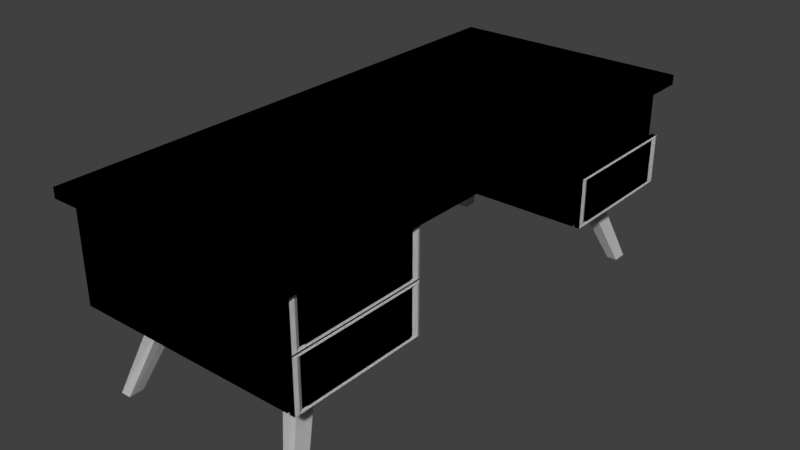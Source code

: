 # Source: desk.blend  (saved by Blender 2.79.0; exported with 4.5.12 LTS)
import bpy
from mathutils import Matrix  # noqa: F401  (used for matrix-valued properties, if any)

bpy.ops.wm.read_factory_settings(use_empty=True)
scene = bpy.context.scene
scene.name = 'Scene'

# ---- collections
col_collection_1 = bpy.data.collections.new('Collection 1'); scene.collection.children.link(col_collection_1)

# ---- materials (node trees are filled in below, after node groups)
mat_material = bpy.data.materials.new('Material')
mat_material.alpha_threshold = 0.0
mat_material.use_transparent_shadow = False
mat_material.roughness = 0.5
mat_material.line_color = (0.0, 0.0, 0.0, 1.0)

# ---- material node trees

# ---- world
world_world = bpy.data.worlds.new('World'); scene.world = world_world
world_world.color = (0.05088, 0.05088, 0.05088)
world_world.use_sun_shadow = False
world_world.sun_shadow_jitter_overblur = 0.0
world_world.cycles.sampling_method = 'MANUAL'

# ---- meshes
me_cube_000 = bpy.data.meshes.new('Cube.000')
me_cube_000.from_pydata([(0.4465, -0.1663, -0.8194), (0.4465, 0.364, -0.8194), (0.4465, -0.1663, -1.013), (0.4465, 0.364, -1.013), (0.4671, 0.364, -0.8194), (0.4671, 0.364, -1.013), (0.4671, -0.1663, -0.8194), (0.4671, -0.1663, -1.013), (0.4465, 0.3044, -0.8412), (0.4465, 0.3044, -0.9912), (0.4465, -0.1066, -0.8412), (0.4465, -0.1066, -0.9912), (0.05936, 0.3044, -0.8412), (0.05936, 0.3044, -0.9912), (0.05936, -0.1067, -0.8412), (0.05936, -0.1067, -0.9912), (0.4277, -0.08677, -0.9912), (0.4277, 0.2845, -0.9912), (0.07808, -0.08677, -0.9912), (0.07808, 0.2845, -0.9912), (0.4277, -0.08677, -0.8714), (0.4277, 0.2845, -0.8714), (0.07808, -0.08677, -0.8714), (0.07808, 0.2845, -0.8714), (0.4718, 0.3504, -0.8244), (0.4718, 0.3504, -1.008), (0.4718, -0.1527, -0.8244), (0.4718, -0.1527, -1.008), (0.4648, 0.3336, -0.8305), (0.4648, 0.3336, -1.002), (0.4648, -0.1359, -0.8305), (0.4648, -0.1359, -1.002), (0.4648, 0.3192, -0.8358), (0.4648, 0.3192, -0.9966), (0.4648, -0.1215, -0.8358), (0.4648, -0.1215, -0.9966), (0.4716, 0.3192, -0.8358), (0.4716, 0.3192, -0.9966), (0.4716, -0.1215, -0.8358), (0.4716, -0.1215, -0.9966), (-0.4595, 0.415, -0.626), (0.485, 0.415, -0.626), (-0.4595, 0.415, -0.5874), (0.485, 0.415, -0.5874), (-0.4369, 0.364, -0.626), (0.4369, 0.364, -0.626), (-0.4595, -0.1427, -0.626), (0.485, -0.1427, -0.626), (-0.4595, -0.1427, -0.5874), (0.485, -0.1427, -0.5874), (-0.4369, -0.1663, -0.626), (0.4369, -0.1663, -0.626), (-0.4384, 0.415, -0.626), (-0.4384, 0.415, -0.5874), (-0.3888, -0.1268, -0.9985), (-0.4168, 0.364, -0.626), (-0.3888, -0.1268, -0.8338), (-0.4168, -0.1663, -0.626), (-0.3888, 0.3246, -0.9985), (-0.4384, -0.1427, -0.5874), (-0.3888, 0.3246, -0.8338), (0.4369, -0.1268, -0.8338), (0.4369, 0.3246, -0.8338), (-0.4168, 0.364, -1.013), (0.4369, 0.364, -1.013), (0.4369, 0.3246, -0.9985), (0.4369, -0.1268, -0.9985), (0.4369, -0.1663, -1.013), (-0.4369, 0.364, -1.013), (-0.4369, -0.1663, -1.013), (-0.3967, 0.3251, -0.8052), (-0.4168, -0.1663, -1.013), (-0.3967, 0.3251, -0.6402), (-0.3967, -0.1274, -0.6402), (-0.3967, -0.1274, -0.8052), (-0.4168, 0.364, -0.8194), (-0.4369, 0.364, -0.8194), (-0.4369, -0.1663, -0.8194), (0.4369, 0.3251, -0.8052), (0.4369, -0.1274, -0.8052), (0.4369, 0.3251, -0.6402), (0.4369, 0.364, -0.8194), (0.4369, -0.1663, -0.8194), (-0.4168, -0.1663, -0.8194), (0.4369, -0.1274, -0.6402), (0.3144, 0.1191, -1.013), (0.4005, 0.2673, -1.347), (0.3144, 0.2022, -1.013), (0.4005, 0.3242, -1.347), (0.2554, 0.1191, -1.013), (0.3601, 0.2673, -1.347), (0.2554, 0.2022, -1.013), (0.3601, 0.3242, -1.347), (-0.2452, 0.1191, -1.013), (-0.3499, 0.2673, -1.347), (-0.2452, 0.2022, -1.013), (-0.3499, 0.3242, -1.347), (-0.3042, 0.1191, -1.013), (-0.3903, 0.2673, -1.347), (-0.3042, 0.2022, -1.013), (-0.3903, 0.3242, -1.347), (0.4465, -1.077, -0.6265), (0.4465, -1.607, -0.6265), (0.4465, -1.077, -0.8143), (0.4465, -1.607, -0.8143), (0.4671, -1.607, -0.6265), (0.4671, -1.607, -0.8143), (0.4671, -1.077, -0.6265), (0.4671, -1.077, -0.8143), (0.4465, -1.547, -0.6477), (0.4465, -1.547, -0.7932), (0.4465, -1.136, -0.6477), (0.4465, -1.136, -0.7932), (0.05936, -1.547, -0.6477), (0.05936, -1.547, -0.7932), (0.05936, -1.136, -0.6477), (0.05936, -1.136, -0.7932), (0.4277, -1.156, -0.7932), (0.4277, -1.528, -0.7932), (0.07808, -1.156, -0.7932), (0.07808, -1.528, -0.7932), (0.4277, -1.156, -0.677), (0.4277, -1.528, -0.677), (0.07808, -1.156, -0.677), (0.07808, -1.528, -0.677), (0.4718, -1.593, -0.6314), (0.4718, -1.593, -0.8095), (0.4718, -1.09, -0.6314), (0.4718, -1.09, -0.8095), (0.4648, -1.577, -0.6373), (0.4648, -1.577, -0.8035), (0.4648, -1.107, -0.6373), (0.4648, -1.107, -0.8035), (0.4648, -1.562, -0.6424), (0.4648, -1.562, -0.7984), (0.4648, -1.122, -0.6424), (0.4648, -1.122, -0.7984), (0.4716, -1.562, -0.6424), (0.4716, -1.562, -0.7984), (0.4716, -1.122, -0.6424), (0.4716, -1.122, -0.7984), (0.4465, -1.077, -0.8194), (0.4465, -1.607, -0.8194), (0.4465, -1.077, -1.013), (0.4465, -1.607, -1.013), (0.4671, -1.607, -0.8194), (0.4671, -1.607, -1.013), (0.4671, -1.077, -0.8194), (0.4671, -1.077, -1.013), (0.4465, -1.547, -0.8412), (0.4465, -1.547, -0.9912), (0.4465, -1.136, -0.8412), (0.4465, -1.136, -0.9912), (0.05936, -1.547, -0.8412), (0.05936, -1.547, -0.9912), (0.05936, -1.136, -0.8412), (0.05936, -1.136, -0.9912), (0.4277, -1.156, -0.9912), (0.4277, -1.528, -0.9912), (0.07808, -1.156, -0.9912), (0.07808, -1.528, -0.9912), (0.4277, -1.156, -0.8714), (0.4277, -1.528, -0.8714), (0.07808, -1.156, -0.8714), (0.07808, -1.528, -0.8714), (0.4718, -1.593, -0.8244), (0.4718, -1.593, -1.008), (0.4718, -1.09, -0.8244), (0.4718, -1.09, -1.008), (0.4648, -1.577, -0.8305), (0.4648, -1.577, -1.002), (0.4648, -1.107, -0.8305), (0.4648, -1.107, -1.002), (0.4648, -1.562, -0.8358), (0.4648, -1.562, -0.9966), (0.4648, -1.122, -0.8358), (0.4648, -1.122, -0.9966), (0.4716, -1.562, -0.8358), (0.4716, -1.562, -0.9966), (0.4716, -1.122, -0.8358), (0.4716, -1.122, -0.9966), (-0.4595, -1.658, -0.626), (0.485, -1.658, -0.626), (-0.4595, -1.658, -0.5874), (0.485, -1.658, -0.5874), (-0.4369, -1.607, -0.626), (0.4369, -1.607, -0.626), (-0.4595, -1.1, -0.626), (0.485, -1.1, -0.626), (-0.4595, -1.1, -0.5874), (0.485, -1.1, -0.5874), (-0.4369, -1.077, -0.626), (0.4369, -1.077, -0.626), (-0.4384, -1.658, -0.626), (-0.4384, -1.658, -0.5874), (-0.3888, -1.116, -0.9985), (-0.4168, -1.607, -0.626), (-0.3888, -1.116, -0.8338), (-0.4168, -1.077, -0.626), (-0.3888, -1.568, -0.9985), (-0.4384, -1.1, -0.5874), (-0.3888, -1.568, -0.8338), (0.4369, -1.116, -0.8338), (0.4369, -1.568, -0.8338), (-0.4168, -1.607, -1.013), (0.4369, -1.607, -1.013), (0.4369, -1.568, -0.9985), (0.4369, -1.116, -0.9985), (0.4369, -1.077, -1.013), (-0.4369, -1.607, -1.013), (-0.4369, -1.077, -1.013), (-0.3967, -1.568, -0.8052), (-0.4168, -1.077, -1.013), (-0.3967, -1.568, -0.6402), (-0.3967, -1.116, -0.6402), (-0.3967, -1.116, -0.8052), (-0.4168, -1.607, -0.8194), (-0.4369, -1.607, -0.8194), (-0.4369, -1.077, -0.8194), (0.4369, -1.568, -0.8052), (0.4369, -1.116, -0.8052), (0.4369, -1.568, -0.6402), (0.4369, -1.607, -0.8194), (0.4369, -1.077, -0.8194), (-0.4168, -1.077, -0.8194), (0.4369, -1.116, -0.6402), (-0.4595, -0.6216, -0.626), (0.485, -0.6216, -0.626), (-0.4595, -0.6216, -0.5874), (0.485, -0.6216, -0.5874), (-0.4369, -0.6216, -0.626), (0.4369, -0.6216, -0.626), (-0.4384, -0.6216, -0.5874), (-0.4168, -0.6216, -0.626), (-0.4369, -0.6216, -1.013), (-0.4168, -0.6216, -1.013), (-0.4369, -0.6216, -0.8194), (-0.4168, -0.6216, -0.8194), (0.3144, -1.362, -1.013), (0.4005, -1.51, -1.347), (0.3144, -1.445, -1.013), (0.4005, -1.567, -1.347), (0.2554, -1.362, -1.013), (0.3601, -1.51, -1.347), (0.2554, -1.445, -1.013), (0.3601, -1.567, -1.347), (-0.2452, -1.362, -1.013), (-0.3499, -1.51, -1.347), (-0.2452, -1.445, -1.013), (-0.3499, -1.567, -1.347), (-0.3042, -1.362, -1.013), (-0.3903, -1.51, -1.347), (-0.3042, -1.445, -1.013), (-0.3903, -1.567, -1.347)], [], [(2, 11, 9, 3), (5, 25, 27, 7), (3, 5, 7, 2), (1, 4, 5, 3), (2, 7, 6, 0), (0, 6, 4, 1), (10, 14, 15, 11), (3, 9, 8, 1), (0, 10, 11, 2), (1, 8, 10, 0), (13, 15, 14, 12), (8, 12, 14, 10), (15, 18, 16, 11), (9, 13, 12, 8), (18, 22, 20, 16), (13, 19, 18, 15), (9, 17, 19, 13), (11, 16, 17, 9), (20, 22, 23, 21), (16, 20, 21, 17), (17, 21, 23, 19), (19, 23, 22, 18), (25, 29, 31, 27), (4, 24, 25, 5), (7, 27, 26, 6), (6, 26, 24, 4), (29, 33, 35, 31), (24, 28, 29, 25), (27, 31, 30, 26), (26, 30, 28, 24), (35, 39, 38, 34), (28, 32, 33, 29), (31, 35, 34, 30), (30, 34, 32, 28), (37, 36, 38, 39), (34, 38, 36, 32), (33, 37, 39, 35), (32, 36, 37, 33), (47, 41, 43, 49), (53, 43, 41, 52), (78, 70, 74, 79), (47, 51, 45, 41), (52, 55, 44, 40), (227, 231, 51, 47), (45, 80, 78, 81), (64, 65, 66, 67), (227, 47, 49, 229), (40, 46, 48, 42), (53, 59, 49, 43), (66, 54, 56, 61), (40, 44, 50, 46), (65, 58, 54, 66), (42, 48, 59, 53), (76, 68, 69, 77), (73, 74, 70, 72), (41, 45, 55, 52), (75, 63, 68, 76), (42, 53, 52, 40), (81, 78, 79, 82), (63, 64, 67, 71), (84, 73, 72, 80), (68, 63, 71, 69), (61, 56, 60, 62), (67, 66, 61, 82), (237, 235, 71, 83), (81, 62, 65, 64), (79, 74, 73, 84), (81, 64, 63, 75), (51, 84, 80, 45), (83, 71, 67, 82), (57, 83, 82, 51), (45, 81, 75, 55), (62, 60, 58, 65), (233, 237, 83, 57), (82, 79, 84, 51), (55, 75, 76, 44), (44, 76, 77, 50), (56, 54, 58, 60), (82, 61, 62, 81), (50, 77, 236, 230), (77, 69, 234, 236), (80, 72, 70, 78), (69, 71, 235, 234), (48, 228, 232, 59), (46, 50, 230, 226), (59, 232, 229, 49), (46, 226, 228, 48), (57, 51, 231, 233), (85, 86, 88, 87), (87, 88, 92, 91), (91, 92, 90, 89), (89, 90, 86, 85), (87, 91, 89, 85), (92, 88, 86, 90), (93, 94, 96, 95), (95, 96, 100, 99), (99, 100, 98, 97), (97, 98, 94, 93), (95, 99, 97, 93), (100, 96, 94, 98), (103, 104, 110, 112), (106, 108, 128, 126), (104, 103, 108, 106), (102, 104, 106, 105), (103, 101, 107, 108), (101, 102, 105, 107), (111, 112, 116, 115), (104, 102, 109, 110), (101, 103, 112, 111), (102, 101, 111, 109), (114, 113, 115, 116), (109, 111, 115, 113), (116, 112, 117, 119), (110, 109, 113, 114), (119, 117, 121, 123), (114, 116, 119, 120), (110, 114, 120, 118), (112, 110, 118, 117), (121, 122, 124, 123), (117, 118, 122, 121), (118, 120, 124, 122), (120, 119, 123, 124), (126, 128, 132, 130), (105, 106, 126, 125), (108, 107, 127, 128), (107, 105, 125, 127), (130, 132, 136, 134), (125, 126, 130, 129), (128, 127, 131, 132), (127, 125, 129, 131), (136, 135, 139, 140), (129, 130, 134, 133), (132, 131, 135, 136), (131, 129, 133, 135), (138, 140, 139, 137), (135, 133, 137, 139), (134, 136, 140, 138), (133, 134, 138, 137), (143, 144, 150, 152), (146, 148, 168, 166), (144, 143, 148, 146), (142, 144, 146, 145), (143, 141, 147, 148), (141, 142, 145, 147), (151, 152, 156, 155), (144, 142, 149, 150), (141, 143, 152, 151), (142, 141, 151, 149), (154, 153, 155, 156), (149, 151, 155, 153), (156, 152, 157, 159), (150, 149, 153, 154), (159, 157, 161, 163), (154, 156, 159, 160), (150, 154, 160, 158), (152, 150, 158, 157), (161, 162, 164, 163), (157, 158, 162, 161), (158, 160, 164, 162), (160, 159, 163, 164), (166, 168, 172, 170), (145, 146, 166, 165), (148, 147, 167, 168), (147, 145, 165, 167), (170, 172, 176, 174), (165, 166, 170, 169), (168, 167, 171, 172), (167, 165, 169, 171), (176, 175, 179, 180), (169, 170, 174, 173), (172, 171, 175, 176), (171, 169, 173, 175), (178, 180, 179, 177), (175, 173, 177, 179), (174, 176, 180, 178), (173, 174, 178, 177), (188, 190, 184, 182), (194, 193, 182, 184), (219, 220, 215, 211), (188, 182, 186, 192), (193, 181, 185, 196), (227, 188, 192, 231), (186, 222, 219, 221), (205, 208, 207, 206), (227, 229, 190, 188), (181, 183, 189, 187), (194, 184, 190, 200), (207, 202, 197, 195), (181, 187, 191, 185), (206, 207, 195, 199), (183, 194, 200, 189), (217, 218, 210, 209), (214, 213, 211, 215), (182, 193, 196, 186), (216, 217, 209, 204), (183, 181, 193, 194), (222, 223, 220, 219), (204, 212, 208, 205), (225, 221, 213, 214), (209, 210, 212, 204), (202, 203, 201, 197), (208, 223, 202, 207), (237, 224, 212, 235), (222, 205, 206, 203), (220, 225, 214, 215), (222, 216, 204, 205), (192, 186, 221, 225), (224, 223, 208, 212), (198, 192, 223, 224), (186, 196, 216, 222), (203, 206, 199, 201), (233, 198, 224, 237), (223, 192, 225, 220), (196, 185, 217, 216), (185, 191, 218, 217), (197, 201, 199, 195), (223, 222, 203, 202), (191, 230, 236, 218), (218, 236, 234, 210), (221, 219, 211, 213), (210, 234, 235, 212), (189, 200, 232, 228), (187, 226, 230, 191), (200, 190, 229, 232), (187, 189, 228, 226), (198, 233, 231, 192), (238, 240, 241, 239), (240, 244, 245, 241), (244, 242, 243, 245), (242, 238, 239, 243), (240, 238, 242, 244), (245, 243, 239, 241), (246, 248, 249, 247), (248, 252, 253, 249), (252, 250, 251, 253), (250, 246, 247, 251), (248, 246, 250, 252), (253, 251, 247, 249)])
me_cube_000.materials.append(mat_material)
me_cube_000.use_remesh_preserve_volume = False
me_cube_000.use_remesh_preserve_attributes = False
me_cube_000.use_mirror_vertex_groups = False
me_cube_000.update()
me_cube_002 = bpy.data.meshes.new('Cube.002')
me_cube_002.from_pydata([(0.4465, -0.1663, -0.8194), (0.4465, 0.364, -0.8194), (0.4465, -0.1663, -1.013), (0.4465, 0.364, -1.013), (0.4671, 0.364, -0.8194), (0.4671, 0.364, -1.013), (0.4671, -0.1663, -0.8194), (0.4671, -0.1663, -1.013), (0.4465, 0.3044, -0.8412), (0.4465, 0.3044, -0.9912), (0.4465, -0.1066, -0.8412), (0.4465, -0.1066, -0.9912), (0.05936, 0.3044, -0.8412), (0.05936, 0.3044, -0.9912), (0.05936, -0.1067, -0.8412), (0.05936, -0.1067, -0.9912), (0.4277, -0.08677, -0.9912), (0.4277, 0.2845, -0.9912), (0.07808, -0.08677, -0.9912), (0.07808, 0.2845, -0.9912), (0.4277, -0.08677, -0.8714), (0.4277, 0.2845, -0.8714), (0.07808, -0.08677, -0.8714), (0.07808, 0.2845, -0.8714), (0.4718, 0.3504, -0.8244), (0.4718, 0.3504, -1.008), (0.4718, -0.1527, -0.8244), (0.4718, -0.1527, -1.008), (0.4648, 0.3336, -0.8305), (0.4648, 0.3336, -1.002), (0.4648, -0.1359, -0.8305), (0.4648, -0.1359, -1.002), (0.4648, 0.3192, -0.8358), (0.4648, 0.3192, -0.9966), (0.4648, -0.1215, -0.8358), (0.4648, -0.1215, -0.9966), (0.4716, 0.3192, -0.8358), (0.4716, 0.3192, -0.9966), (0.4716, -0.1215, -0.8358), (0.4716, -0.1215, -0.9966), (-0.4595, 0.415, -0.626), (0.485, 0.415, -0.626), (-0.4595, 0.415, -0.5874), (0.485, 0.415, -0.5874), (-0.4369, 0.364, -0.626), (0.4369, 0.364, -0.626), (-0.4595, -0.1427, -0.626), (0.485, -0.1427, -0.626), (-0.4595, -0.1427, -0.5874), (0.485, -0.1427, -0.5874), (-0.4369, -0.1663, -0.626), (0.4369, -0.1663, -0.626), (-0.4384, 0.415, -0.626), (-0.4384, 0.415, -0.5874), (-0.3888, -0.1268, -0.9985), (-0.4168, 0.364, -0.626), (-0.3888, -0.1268, -0.8338), (-0.4168, -0.1663, -0.626), (-0.3888, 0.3246, -0.9985), (-0.4384, -0.1427, -0.5874), (-0.3888, 0.3246, -0.8338), (0.4369, -0.1268, -0.8338), (0.4369, 0.3246, -0.8338), (-0.4168, 0.364, -1.013), (0.4369, 0.364, -1.013), (0.4369, 0.3246, -0.9985), (0.4369, -0.1268, -0.9985), (0.4369, -0.1663, -1.013), (-0.4369, 0.364, -1.013), (-0.4369, -0.1663, -1.013), (-0.3967, 0.3251, -0.8052), (-0.4168, -0.1663, -1.013), (-0.3967, 0.3251, -0.6402), (-0.3967, -0.1274, -0.6402), (-0.3967, -0.1274, -0.8052), (-0.4168, 0.364, -0.8194), (-0.4369, 0.364, -0.8194), (-0.4369, -0.1663, -0.8194), (0.4369, 0.3251, -0.8052), (0.4369, -0.1274, -0.8052), (0.4369, 0.3251, -0.6402), (0.4369, 0.364, -0.8194), (0.4369, -0.1663, -0.8194), (-0.4168, -0.1663, -0.8194), (0.4369, -0.1274, -0.6402), (0.3144, 0.1191, -1.013), (0.4005, 0.2673, -1.347), (0.3144, 0.2022, -1.013), (0.4005, 0.3242, -1.347), (0.2554, 0.1191, -1.013), (0.3601, 0.2673, -1.347), (0.2554, 0.2022, -1.013), (0.3601, 0.3242, -1.347), (-0.2452, 0.1191, -1.013), (-0.3499, 0.2673, -1.347), (-0.2452, 0.2022, -1.013), (-0.3499, 0.3242, -1.347), (-0.3042, 0.1191, -1.013), (-0.3903, 0.2673, -1.347), (-0.3042, 0.2022, -1.013), (-0.3903, 0.3242, -1.347), (0.4465, -1.077, -0.6265), (0.4465, -1.607, -0.6265), (0.4465, -1.077, -0.8143), (0.4465, -1.607, -0.8143), (0.4671, -1.607, -0.6265), (0.4671, -1.607, -0.8143), (0.4671, -1.077, -0.6265), (0.4671, -1.077, -0.8143), (0.4465, -1.547, -0.6477), (0.4465, -1.547, -0.7932), (0.4465, -1.136, -0.6477), (0.4465, -1.136, -0.7932), (0.05936, -1.547, -0.6477), (0.05936, -1.547, -0.7932), (0.05936, -1.136, -0.6477), (0.05936, -1.136, -0.7932), (0.4277, -1.156, -0.7932), (0.4277, -1.528, -0.7932), (0.07808, -1.156, -0.7932), (0.07808, -1.528, -0.7932), (0.4277, -1.156, -0.677), (0.4277, -1.528, -0.677), (0.07808, -1.156, -0.677), (0.07808, -1.528, -0.677), (0.4718, -1.593, -0.6314), (0.4718, -1.593, -0.8095), (0.4718, -1.09, -0.6314), (0.4718, -1.09, -0.8095), (0.4648, -1.577, -0.6373), (0.4648, -1.577, -0.8035), (0.4648, -1.107, -0.6373), (0.4648, -1.107, -0.8035), (0.4648, -1.562, -0.6424), (0.4648, -1.562, -0.7984), (0.4648, -1.122, -0.6424), (0.4648, -1.122, -0.7984), (0.4716, -1.562, -0.6424), (0.4716, -1.562, -0.7984), (0.4716, -1.122, -0.6424), (0.4716, -1.122, -0.7984), (0.4465, -1.077, -0.8194), (0.4465, -1.607, -0.8194), (0.4465, -1.077, -1.013), (0.4465, -1.607, -1.013), (0.4671, -1.607, -0.8194), (0.4671, -1.607, -1.013), (0.4671, -1.077, -0.8194), (0.4671, -1.077, -1.013), (0.4465, -1.547, -0.8412), (0.4465, -1.547, -0.9912), (0.4465, -1.136, -0.8412), (0.4465, -1.136, -0.9912), (0.05936, -1.547, -0.8412), (0.05936, -1.547, -0.9912), (0.05936, -1.136, -0.8412), (0.05936, -1.136, -0.9912), (0.4277, -1.156, -0.9912), (0.4277, -1.528, -0.9912), (0.07808, -1.156, -0.9912), (0.07808, -1.528, -0.9912), (0.4277, -1.156, -0.8714), (0.4277, -1.528, -0.8714), (0.07808, -1.156, -0.8714), (0.07808, -1.528, -0.8714), (0.4718, -1.593, -0.8244), (0.4718, -1.593, -1.008), (0.4718, -1.09, -0.8244), (0.4718, -1.09, -1.008), (0.4648, -1.577, -0.8305), (0.4648, -1.577, -1.002), (0.4648, -1.107, -0.8305), (0.4648, -1.107, -1.002), (0.4648, -1.562, -0.8358), (0.4648, -1.562, -0.9966), (0.4648, -1.122, -0.8358), (0.4648, -1.122, -0.9966), (0.4716, -1.562, -0.8358), (0.4716, -1.562, -0.9966), (0.4716, -1.122, -0.8358), (0.4716, -1.122, -0.9966), (-0.4595, -1.658, -0.626), (0.485, -1.658, -0.626), (-0.4595, -1.658, -0.5874), (0.485, -1.658, -0.5874), (-0.4369, -1.607, -0.626), (0.4369, -1.607, -0.626), (-0.4595, -1.1, -0.626), (0.485, -1.1, -0.626), (-0.4595, -1.1, -0.5874), (0.485, -1.1, -0.5874), (-0.4369, -1.077, -0.626), (0.4369, -1.077, -0.626), (-0.4384, -1.658, -0.626), (-0.4384, -1.658, -0.5874), (-0.3888, -1.116, -0.9985), (-0.4168, -1.607, -0.626), (-0.3888, -1.116, -0.8338), (-0.4168, -1.077, -0.626), (-0.3888, -1.568, -0.9985), (-0.4384, -1.1, -0.5874), (-0.3888, -1.568, -0.8338), (0.4369, -1.116, -0.8338), (0.4369, -1.568, -0.8338), (-0.4168, -1.607, -1.013), (0.4369, -1.607, -1.013), (0.4369, -1.568, -0.9985), (0.4369, -1.116, -0.9985), (0.4369, -1.077, -1.013), (-0.4369, -1.607, -1.013), (-0.4369, -1.077, -1.013), (-0.3967, -1.568, -0.8052), (-0.4168, -1.077, -1.013), (-0.3967, -1.568, -0.6402), (-0.3967, -1.116, -0.6402), (-0.3967, -1.116, -0.8052), (-0.4168, -1.607, -0.8194), (-0.4369, -1.607, -0.8194), (-0.4369, -1.077, -0.8194), (0.4369, -1.568, -0.8052), (0.4369, -1.116, -0.8052), (0.4369, -1.568, -0.6402), (0.4369, -1.607, -0.8194), (0.4369, -1.077, -0.8194), (-0.4168, -1.077, -0.8194), (0.4369, -1.116, -0.6402), (-0.4595, -0.6216, -0.626), (0.485, -0.6216, -0.626), (-0.4595, -0.6216, -0.5874), (0.485, -0.6216, -0.5874), (-0.4369, -0.6216, -0.626), (0.4369, -0.6216, -0.626), (-0.4384, -0.6216, -0.5874), (-0.4168, -0.6216, -0.626), (-0.4369, -0.6216, -1.013), (-0.4168, -0.6216, -1.013), (-0.4369, -0.6216, -0.8194), (-0.4168, -0.6216, -0.8194), (0.3144, -1.362, -1.013), (0.4005, -1.51, -1.347), (0.3144, -1.445, -1.013), (0.4005, -1.567, -1.347), (0.2554, -1.362, -1.013), (0.3601, -1.51, -1.347), (0.2554, -1.445, -1.013), (0.3601, -1.567, -1.347), (-0.2452, -1.362, -1.013), (-0.3499, -1.51, -1.347), (-0.2452, -1.445, -1.013), (-0.3499, -1.567, -1.347), (-0.3042, -1.362, -1.013), (-0.3903, -1.51, -1.347), (-0.3042, -1.445, -1.013), (-0.3903, -1.567, -1.347)], [], [(2, 11, 9, 3), (5, 25, 27, 7), (3, 5, 7, 2), (1, 4, 5, 3), (2, 7, 6, 0), (0, 6, 4, 1), (10, 14, 15, 11), (3, 9, 8, 1), (0, 10, 11, 2), (1, 8, 10, 0), (13, 15, 14, 12), (8, 12, 14, 10), (15, 18, 16, 11), (9, 13, 12, 8), (18, 22, 20, 16), (13, 19, 18, 15), (9, 17, 19, 13), (11, 16, 17, 9), (20, 22, 23, 21), (16, 20, 21, 17), (17, 21, 23, 19), (19, 23, 22, 18), (25, 29, 31, 27), (4, 24, 25, 5), (7, 27, 26, 6), (6, 26, 24, 4), (29, 33, 35, 31), (24, 28, 29, 25), (27, 31, 30, 26), (26, 30, 28, 24), (35, 39, 38, 34), (28, 32, 33, 29), (31, 35, 34, 30), (30, 34, 32, 28), (37, 36, 38, 39), (34, 38, 36, 32), (33, 37, 39, 35), (32, 36, 37, 33), (47, 41, 43, 49), (53, 43, 41, 52), (78, 70, 74, 79), (47, 51, 45, 41), (52, 55, 44, 40), (227, 231, 51, 47), (45, 80, 78, 81), (64, 65, 66, 67), (227, 47, 49, 229), (40, 46, 48, 42), (53, 59, 49, 43), (66, 54, 56, 61), (40, 44, 50, 46), (65, 58, 54, 66), (42, 48, 59, 53), (76, 68, 69, 77), (73, 74, 70, 72), (41, 45, 55, 52), (75, 63, 68, 76), (42, 53, 52, 40), (81, 78, 79, 82), (63, 64, 67, 71), (84, 73, 72, 80), (68, 63, 71, 69), (61, 56, 60, 62), (67, 66, 61, 82), (237, 235, 71, 83), (81, 62, 65, 64), (79, 74, 73, 84), (81, 64, 63, 75), (51, 84, 80, 45), (83, 71, 67, 82), (57, 83, 82, 51), (45, 81, 75, 55), (62, 60, 58, 65), (233, 237, 83, 57), (82, 79, 84, 51), (55, 75, 76, 44), (44, 76, 77, 50), (56, 54, 58, 60), (82, 61, 62, 81), (50, 77, 236, 230), (77, 69, 234, 236), (80, 72, 70, 78), (69, 71, 235, 234), (48, 228, 232, 59), (46, 50, 230, 226), (59, 232, 229, 49), (46, 226, 228, 48), (57, 51, 231, 233), (85, 86, 88, 87), (87, 88, 92, 91), (91, 92, 90, 89), (89, 90, 86, 85), (87, 91, 89, 85), (92, 88, 86, 90), (93, 94, 96, 95), (95, 96, 100, 99), (99, 100, 98, 97), (97, 98, 94, 93), (95, 99, 97, 93), (100, 96, 94, 98), (103, 104, 110, 112), (106, 108, 128, 126), (104, 103, 108, 106), (102, 104, 106, 105), (103, 101, 107, 108), (101, 102, 105, 107), (111, 112, 116, 115), (104, 102, 109, 110), (101, 103, 112, 111), (102, 101, 111, 109), (114, 113, 115, 116), (109, 111, 115, 113), (116, 112, 117, 119), (110, 109, 113, 114), (119, 117, 121, 123), (114, 116, 119, 120), (110, 114, 120, 118), (112, 110, 118, 117), (121, 122, 124, 123), (117, 118, 122, 121), (118, 120, 124, 122), (120, 119, 123, 124), (126, 128, 132, 130), (105, 106, 126, 125), (108, 107, 127, 128), (107, 105, 125, 127), (130, 132, 136, 134), (125, 126, 130, 129), (128, 127, 131, 132), (127, 125, 129, 131), (136, 135, 139, 140), (129, 130, 134, 133), (132, 131, 135, 136), (131, 129, 133, 135), (138, 140, 139, 137), (135, 133, 137, 139), (134, 136, 140, 138), (133, 134, 138, 137), (143, 144, 150, 152), (146, 148, 168, 166), (144, 143, 148, 146), (142, 144, 146, 145), (143, 141, 147, 148), (141, 142, 145, 147), (151, 152, 156, 155), (144, 142, 149, 150), (141, 143, 152, 151), (142, 141, 151, 149), (154, 153, 155, 156), (149, 151, 155, 153), (156, 152, 157, 159), (150, 149, 153, 154), (159, 157, 161, 163), (154, 156, 159, 160), (150, 154, 160, 158), (152, 150, 158, 157), (161, 162, 164, 163), (157, 158, 162, 161), (158, 160, 164, 162), (160, 159, 163, 164), (166, 168, 172, 170), (145, 146, 166, 165), (148, 147, 167, 168), (147, 145, 165, 167), (170, 172, 176, 174), (165, 166, 170, 169), (168, 167, 171, 172), (167, 165, 169, 171), (176, 175, 179, 180), (169, 170, 174, 173), (172, 171, 175, 176), (171, 169, 173, 175), (178, 180, 179, 177), (175, 173, 177, 179), (174, 176, 180, 178), (173, 174, 178, 177), (188, 190, 184, 182), (194, 193, 182, 184), (219, 220, 215, 211), (188, 182, 186, 192), (193, 181, 185, 196), (227, 188, 192, 231), (186, 222, 219, 221), (205, 208, 207, 206), (227, 229, 190, 188), (181, 183, 189, 187), (194, 184, 190, 200), (207, 202, 197, 195), (181, 187, 191, 185), (206, 207, 195, 199), (183, 194, 200, 189), (217, 218, 210, 209), (214, 213, 211, 215), (182, 193, 196, 186), (216, 217, 209, 204), (183, 181, 193, 194), (222, 223, 220, 219), (204, 212, 208, 205), (225, 221, 213, 214), (209, 210, 212, 204), (202, 203, 201, 197), (208, 223, 202, 207), (237, 224, 212, 235), (222, 205, 206, 203), (220, 225, 214, 215), (222, 216, 204, 205), (192, 186, 221, 225), (224, 223, 208, 212), (198, 192, 223, 224), (186, 196, 216, 222), (203, 206, 199, 201), (233, 198, 224, 237), (223, 192, 225, 220), (196, 185, 217, 216), (185, 191, 218, 217), (197, 201, 199, 195), (223, 222, 203, 202), (191, 230, 236, 218), (218, 236, 234, 210), (221, 219, 211, 213), (210, 234, 235, 212), (189, 200, 232, 228), (187, 226, 230, 191), (200, 190, 229, 232), (187, 189, 228, 226), (198, 233, 231, 192), (238, 240, 241, 239), (240, 244, 245, 241), (244, 242, 243, 245), (242, 238, 239, 243), (240, 238, 242, 244), (245, 243, 239, 241), (246, 248, 249, 247), (248, 252, 253, 249), (252, 250, 251, 253), (250, 246, 247, 251), (248, 246, 250, 252), (253, 251, 247, 249)])
me_cube_002.materials.append(mat_material)
me_cube_002.use_remesh_preserve_volume = False
me_cube_002.use_remesh_preserve_attributes = False
me_cube_002.use_mirror_vertex_groups = False
me_cube_002.update()

# ---- objects
ob_cube_000 = bpy.data.objects.new('Cube.000', me_cube_000)
ob_cube_002 = bpy.data.objects.new('Cube.002', me_cube_002)

# ---- transforms, parenting, visibility, modifiers, constraints
ob_cube_000.location = (-0.01136, -0.003017, -0.2555)
ob_cube_000.lock_rotations_4d = False
ob_cube_000.empty_display_type = 'ARROWS'
ob_cube_000.lineart.crease_threshold = 0.0
ob_cube_002.location = (-0.01136, -0.003017, -0.2555)
ob_cube_002.lock_rotations_4d = False
ob_cube_002.empty_display_type = 'ARROWS'
ob_cube_002.lineart.crease_threshold = 0.0

# ---- collection membership
col_collection_1.objects.link(ob_cube_000)
col_collection_1.objects.link(ob_cube_002)

# ---- scene / render settings (as saved in the file)
scene.frame_start = 1; scene.frame_end = 250; scene.frame_set(1)
scene.render.engine = 'BLENDER_EEVEE_NEXT'
scene.render.resolution_percentage = 50
scene.render.dither_intensity = 0.0
scene.cycles.use_denoising = False
scene.cycles.samples = 128
scene.cycles.sampling_pattern = 'TABULATED_SOBOL'
scene.cycles.use_adaptive_sampling = False
scene.cycles.use_light_tree = False
scene.cycles.blur_glossy = 0.0
scene.cycles.sample_clamp_indirect = 0.0
scene.view_settings.view_transform = 'Standard'
bpy.context.view_layer.update()

# ---- added for rendering (the .blend has no active camera and no usable light): camera, sun
cam_auto = bpy.data.cameras.new('AutoCamera')
cam_auto.lens = 50.0
cam_auto.sensor_width = 36.0
cam_auto.clip_end = 1000.0
ob_auto_camera = bpy.data.objects.new('AutoCamera', cam_auto)
scene.collection.objects.link(ob_auto_camera)
ob_auto_camera.location = (2.22315, -3.29072, 0.554781)
ob_auto_camera.rotation_euler = (1.09748, -7.21219e-08, 0.694738)
scene.camera = ob_auto_camera
light_auto_sun = bpy.data.lights.new('AutoSun', 'SUN')
light_auto_sun.energy = 3.0
light_auto_sun.angle = 0.0523599
ob_auto_sun = bpy.data.objects.new('AutoSun', light_auto_sun)
scene.collection.objects.link(ob_auto_sun)
ob_auto_sun.rotation_euler = (0.872665, 0.174533, 0.523599)
bpy.context.view_layer.update()
